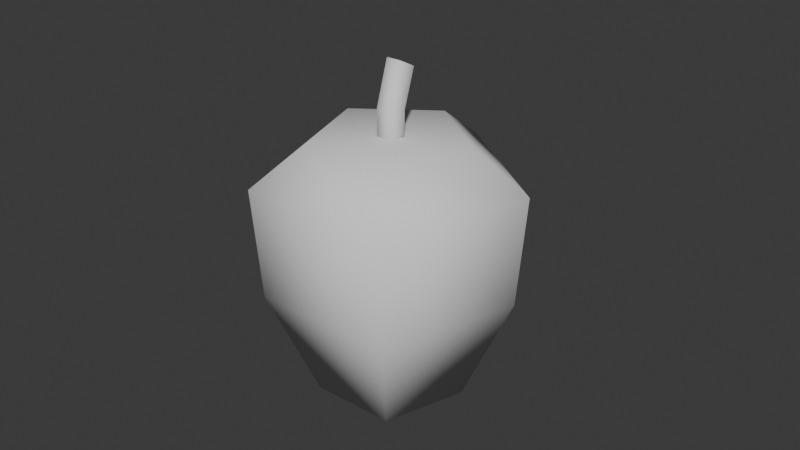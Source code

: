 # Source: pineCone.blend  (saved by Blender 4.0.36; exported with 4.5.12 LTS)
import bpy
from mathutils import Matrix  # noqa: F401  (used for matrix-valued properties, if any)

bpy.ops.wm.read_factory_settings(use_empty=True)
scene = bpy.context.scene
scene.name = 'Scene'

# ---- world
world_world = bpy.data.worlds.new('World'); scene.world = world_world
world_world.use_nodes = True; world_world.node_tree.nodes.clear()
_N = world_world.node_tree.nodes; _L = world_world.node_tree.links
n0 = _N.new('ShaderNodeOutputWorld'); n0.name = 'World Output'; n0.location = (300, 300)
n1 = _N.new('ShaderNodeBackground'); n1.name = 'Background'; n1.location = (10, 300)
n1.inputs[0].default_value = (0.05088, 0.05088, 0.05088, 1.0)
_L.new(n1.outputs[0], n0.inputs[0])
n0.is_active_output = True
world_world.color = (0.05088, 0.05088, 0.05088)
world_world.use_sun_shadow = False
world_world.sun_shadow_jitter_overblur = 0.0

# ---- meshes
me_cylinder = bpy.data.meshes.new('Cylinder')
me_cylinder.from_pydata([(-1.808e-11, 0.01639, -0.06165), (1.235e-12, 0.01801, 0.01935), (0.02157, 0.0007157, -0.06165), (0.02311, 0.001216, 0.01935), (0.01333, -0.02464, -0.06165), (0.01428, -0.02595, 0.01935), (-0.01333, -0.02464, -0.06165), (-0.01428, -0.02595, 0.01935), (-0.02157, 0.0007157, -0.06165), (-0.02311, 0.001216, 0.01935), (1.944e-10, 0.03421, 0.007196), (0.03852, 0.006222, 0.007196), (0.02381, -0.03906, 0.007196), (-0.02381, -0.03906, 0.007196), (-0.03852, 0.006222, 0.007196), (0.03601, 0.005409, -0.02723), (0.02226, -0.03693, -0.02723), (-0.02226, -0.03693, -0.02723), (-0.03601, 0.005409, -0.02723), (6.786e-11, 0.03157, -0.02723)], [], [(10, 1, 3, 11), (11, 3, 5, 12), (12, 5, 7, 13), (3, 1, 9, 7, 5), (13, 7, 9, 14), (14, 9, 1, 10), (0, 2, 4, 6, 8), (18, 14, 10, 19), (17, 13, 14, 18), (16, 12, 13, 17), (15, 11, 12, 16), (19, 10, 11, 15), (0, 19, 15, 2), (2, 15, 16, 4), (4, 16, 17, 6), (6, 17, 18, 8), (8, 18, 19, 0)])
me_cylinder.polygons.foreach_set('use_smooth', [True] * 17)
_uv = me_cylinder.uv_layers.new(name='UVMap')
_uv.uv.foreach_set('vector', [0.5, 1.5, 0.5, 1.1, 1.071, 0.6854, 1.451, 0.809, 1.451, 0.809, 1.071, 0.6854, 0.8527, 0.01459, 1.088, -0.309, 1.088, -0.309, 0.8527, 0.01459, 0.1473, 0.01459, -0.08779, -0.309, 1.071, 0.6854, 0.5, 1.1, -0.07063, 0.6854, 0.1473, 0.01459, 0.8527, 0.01459, -0.08779, -0.309, 0.1473, 0.01459, -0.07063, 0.6854, -0.4511, 0.809, -0.4511, 0.809, -0.07063, 0.6854, 0.5, 1.1, 0.5, 1.5, 0.5, 1.06, 1.033, 0.673, 0.8292, 0.04695, 0.1708, 0.04695, -0.03259, 0.673, -0.3892, 0.1882, -0.4511, 1.038, 0.5, 1.038, 0.5, 0.1882, -0.2564, 0.1882, -0.309, 1.038, 0.809, 1.038, 0.7889, 0.1882, 1.05, 0.1882, 1.088, 1.038, -0.08779, 1.038, -0.04958, 0.1882, 0.7889, 0.1882, 0.809, 1.038, -0.309, 1.038, -0.2564, 0.1882, 0.5, 0.1882, 0.5, 1.038, 1.451, 1.038, 1.389, 0.1882, 0.5, -0.6618, 0.5, 0.1882, 1.389, 0.1882, 1.033, -0.6618, 0.673, -0.6618, 0.7889, 0.1882, -0.2564, 0.1882, 0.04695, -0.6618, 0.8292, -0.6618, 1.05, 0.1882, -0.04958, 0.1882, 0.1708, -0.6618, 0.04695, -0.6618, -0.2564, 0.1882, 0.7889, 0.1882, 0.673, -0.6618, -0.03259, -0.6618, -0.3892, 0.1882, 0.5, 0.1882, 0.5, -0.6618])
me_cylinder.update()
me_cylinder_001 = bpy.data.meshes.new('Cylinder.001')
me_cylinder_001.from_pydata([(-2.402e-10, -0.002243, -0.9847), (-2.402e-10, 0.001265, -0.9624), (0.003852, -0.005041, -0.9847), (0.003852, -0.001159, -0.961), (0.002381, -0.009569, -0.9847), (0.002381, -0.00508, -0.9588), (-0.002381, -0.009569, -0.9847), (-0.002381, -0.00508, -0.9588), (-0.003852, -0.005041, -0.9847), (-0.003852, -0.001159, -0.961), (-2.402e-10, -0.002243, -0.9726), (0.003852, -0.005041, -0.9726), (0.002381, -0.009569, -0.9726), (-0.002381, -0.009569, -0.9726), (-0.003852, -0.005041, -0.9726)], [], [(10, 1, 3, 11), (11, 3, 5, 12), (12, 5, 7, 13), (3, 1, 9, 7, 5), (13, 7, 9, 14), (14, 9, 1, 10), (0, 2, 4, 6, 8), (8, 14, 10, 0), (6, 13, 14, 8), (4, 12, 13, 6), (2, 11, 12, 4), (0, 10, 11, 2)])
me_cylinder_001.polygons.foreach_set('use_smooth', [True] * 12)
_uv = me_cylinder_001.uv_layers.new(name='UVMap')
_uv.uv.foreach_set('vector', [0.5, 0.5, 0.5, 0.75, 0.5951, 0.7845, 0.5951, 0.5, 0.5017, 0.5, 0.5976, 0.7845, 0.5008, 0.8405, 0.3899, 0.5, 0.5588, 0.5, 0.5588, 0.8405, 0.4412, 0.8405, 0.4412, 0.5, 0.5951, 0.5976, 0.5, 0.6574, 0.4049, 0.5976, 0.4412, 0.5008, 0.5588, 0.5008, 0.3899, 0.5, 0.5008, 0.8405, 0.5976, 0.7845, 0.5017, 0.5, 0.4049, 0.5, 0.4049, 0.7845, 0.5, 0.75, 0.5, 0.5, 0.5, 0.5708, 0.5951, 0.5017, 0.5588, 0.3899, 0.4412, 0.3899, 0.4049, 0.5017, 0.4049, 0.2, 0.4049, 0.5, 0.5, 0.5, 0.5, 0.2, 0.3899, 0.2, 0.3899, 0.5, 0.5017, 0.5, 0.5017, 0.2, 0.5588, 0.2, 0.5588, 0.5, 0.4412, 0.5, 0.4412, 0.2, 0.5017, 0.2, 0.5017, 0.5, 0.3899, 0.5, 0.3899, 0.2, 0.5, 0.2, 0.5, 0.5, 0.5951, 0.5, 0.5951, 0.2])
me_cylinder_001.update()

# ---- objects
ob_pine_cone = bpy.data.objects.new('Pine Cone', me_cylinder)
ob_stem = bpy.data.objects.new('Stem', me_cylinder_001)

# ---- transforms, parenting, visibility, modifiers, constraints
ob_pine_cone.location = (0.0, 0.0, 0.0)
ob_stem.location = (0.0, 0.0, 1.0)

# ---- collection membership
scene.collection.objects.link(ob_pine_cone)
scene.collection.objects.link(ob_stem)

# ---- scene / render settings (as saved in the file)
scene.frame_start = 1; scene.frame_end = 250; scene.frame_set(1)
scene.render.engine = 'BLENDER_EEVEE_NEXT'
scene.cycles.sampling_pattern = 'TABULATED_SOBOL'
bpy.context.view_layer.update()

# ---- added for rendering (the .blend has no active camera and no usable light): camera, sun
cam_auto = bpy.data.cameras.new('AutoCamera')
cam_auto.lens = 50.0
cam_auto.sensor_width = 36.0
cam_auto.clip_end = 1000.0
ob_auto_camera = bpy.data.objects.new('AutoCamera', cam_auto)
scene.collection.objects.link(ob_auto_camera)
ob_auto_camera.location = (0.185045, -0.224479, 0.137826)
ob_auto_camera.rotation_euler = (1.09748, -7.21219e-08, 0.694738)
scene.camera = ob_auto_camera
light_auto_sun = bpy.data.lights.new('AutoSun', 'SUN')
light_auto_sun.energy = 3.0
light_auto_sun.angle = 0.0523599
ob_auto_sun = bpy.data.objects.new('AutoSun', light_auto_sun)
scene.collection.objects.link(ob_auto_sun)
ob_auto_sun.rotation_euler = (0.872665, 0.174533, 0.523599)
bpy.context.view_layer.update()
